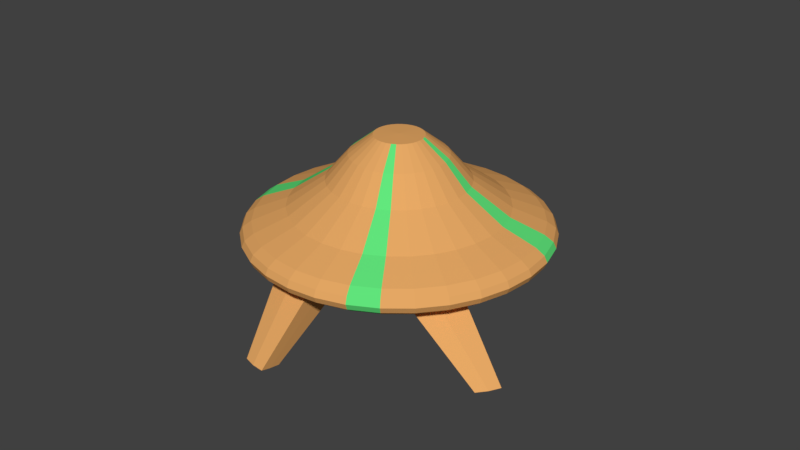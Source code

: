 # Source: UFO.blend  (saved by Blender 2.77.0; exported with 4.5.12 LTS)
import bpy
from mathutils import Matrix  # noqa: F401  (used for matrix-valued properties, if any)

bpy.ops.wm.read_factory_settings(use_empty=True)
scene = bpy.context.scene
scene.name = 'Scene'

# ---- collections
col_collection_1 = bpy.data.collections.new('Collection 1'); scene.collection.children.link(col_collection_1)

# ---- materials (node trees are filled in below, after node groups)
mat_base = bpy.data.materials.new('Base')
mat_base.alpha_threshold = 0.0
mat_base.roughness = 0.5
mat_greenstrips = bpy.data.materials.new('GreenStrips')
mat_greenstrips.alpha_threshold = 0.0
mat_greenstrips.roughness = 0.5

# ---- material node trees
mat_base.use_nodes = True; mat_base.node_tree.nodes.clear()
_N = mat_base.node_tree.nodes; _L = mat_base.node_tree.links
n0 = _N.new('ShaderNodeOutputMaterial'); n0.name = 'Material Output'; n0.location = (300, 300)
n1 = _N.new('ShaderNodeBsdfDiffuse'); n1.name = 'Diffuse BSDF'; n1.location = (10, 300)
n1.inputs[0].default_value = (0.7991, 0.3968, 0.1301, 1.0)
_L.new(n1.outputs[0], n0.inputs[0])
n0.is_active_output = True
mat_greenstrips.use_nodes = True; mat_greenstrips.node_tree.nodes.clear()
_N = mat_greenstrips.node_tree.nodes; _L = mat_greenstrips.node_tree.links
n0 = _N.new('ShaderNodeBsdfDiffuse'); n0.name = 'Diffuse BSDF'; n0.location = (-8, 363)
n0.inputs[0].default_value = (0.1221, 0.7991, 0.2051, 1.0)
n1 = _N.new('ShaderNodeOutputMaterial'); n1.name = 'Material Output'; n1.location = (398, 318)
_L.new(n0.outputs[0], n1.inputs[0])
n1.is_active_output = True

# ---- world
world_world = bpy.data.worlds.new('World'); scene.world = world_world
world_world.color = (0.05088, 0.05088, 0.05088)
world_world.use_sun_shadow = False
world_world.sun_shadow_jitter_overblur = 0.0
world_world.cycles.sampling_method = 'MANUAL'

# ---- meshes
me_sphere = bpy.data.meshes.new('Sphere')
me_sphere.from_pydata([(-0.2778, 0.0, 0.2043), (-0.427, -9.072e-09, 0.1014), (-0.5021, -9.072e-09, 0.07202), (-0.5579, -9.072e-09, 0.04961), (-0.5923, -9.072e-09, 0.02529), (-0.6039, -9.072e-09, 9.658e-09), (-0.5923, -9.072e-09, -0.02529), (-0.5579, -9.072e-09, -0.04961), (-0.5021, -9.072e-09, -0.07202), (-0.427, -9.072e-09, -0.09166), (-0.3355, -9.072e-09, -0.1078), (-0.2311, -9.072e-09, -0.1198), (-0.1178, -9.072e-09, -0.1271), (-0.2724, 0.05419, 0.2043), (-0.4188, 0.0833, 0.1014), (-0.4924, 0.09795, 0.07202), (-0.5472, 0.1088, 0.04961), (-0.5809, 0.1155, 0.02529), (-0.5923, 0.1178, 9.658e-09), (-0.5809, 0.1155, -0.02529), (-0.5472, 0.1088, -0.04961), (-0.4924, 0.09795, -0.07202), (-0.4188, 0.0833, -0.09166), (-0.329, 0.06545, -0.1078), (-0.2266, 0.04508, -0.1198), (-0.1155, 0.02298, -0.1271), (-0.2566, 0.1063, 0.2043), (-0.3945, 0.1634, 0.1014), (-0.4639, 0.1921, 0.07202), (-0.5154, 0.2135, 0.04961), (-0.5472, 0.2266, 0.02529), (-0.5579, 0.2311, 9.658e-09), (-0.5472, 0.2266, -0.02529), (-0.5154, 0.2135, -0.04961), (-0.4639, 0.1921, -0.07202), (-0.3945, 0.1634, -0.09166), (-0.3099, 0.1284, -0.1078), (-0.2135, 0.08843, -0.1198), (-0.1088, 0.04508, -0.1271), (-0.231, 0.1543, 0.2043), (-0.355, 0.2372, 0.1014), (-0.4175, 0.2789, 0.07202), (-0.4639, 0.3099, 0.04961), (-0.4924, 0.329, 0.02529), (-0.5021, 0.3355, 9.658e-09), (-0.4924, 0.329, -0.02529), (-0.4639, 0.3099, -0.04961), (-0.4175, 0.2789, -0.07202), (-0.355, 0.2372, -0.09166), (-0.2789, 0.1864, -0.1078), (-0.1921, 0.1284, -0.1198), (-0.09795, 0.06545, -0.1271), (-0.1964, 0.1964, 0.2043), (-0.3019, 0.3019, 0.1014), (-0.355, 0.355, 0.07202), (-0.3945, 0.3945, 0.04961), (-0.4188, 0.4188, 0.02529), (-0.427, 0.427, 9.658e-09), (-0.4188, 0.4188, -0.02529), (-0.3945, 0.3945, -0.04961), (-0.355, 0.355, -0.07202), (-0.3019, 0.3019, -0.09166), (-0.2372, 0.2372, -0.1078), (-0.1634, 0.1634, -0.1198), (-0.0833, 0.0833, -0.1271), (-0.1543, 0.231, 0.2043), (-0.2372, 0.355, 0.1014), (-0.2789, 0.4175, 0.07202), (-0.3099, 0.4639, 0.04961), (-0.329, 0.4924, 0.02529), (-0.3355, 0.5021, 9.658e-09), (-0.329, 0.4924, -0.02529), (-0.3099, 0.4639, -0.04961), (-0.2789, 0.4175, -0.07202), (-0.2372, 0.355, -0.09166), (-0.1864, 0.2789, -0.1078), (-0.1284, 0.1921, -0.1198), (-0.06545, 0.09795, -0.1271), (-0.1063, 0.2566, 0.2043), (-0.1634, 0.3945, 0.1014), (-0.1921, 0.4639, 0.07202), (-0.2135, 0.5154, 0.04961), (-0.2266, 0.5472, 0.02529), (-0.2311, 0.5579, 9.658e-09), (-0.2266, 0.5472, -0.02529), (-0.2135, 0.5154, -0.04961), (-0.1921, 0.4639, -0.07202), (-0.1634, 0.3945, -0.09166), (-0.1284, 0.3099, -0.1078), (-0.08843, 0.2135, -0.1198), (-0.04508, 0.1088, -0.1271), (-0.05419, 0.2724, 0.2043), (-0.0833, 0.4188, 0.1014), (-0.09795, 0.4924, 0.07202), (-0.1088, 0.5472, 0.04961), (-0.1155, 0.5809, 0.02529), (-0.1178, 0.5923, 9.658e-09), (-0.1155, 0.5809, -0.02529), (-0.1088, 0.5472, -0.04961), (-0.09795, 0.4924, -0.07202), (-0.0833, 0.4188, -0.09166), (-0.04508, 0.2266, -0.1198), (-0.02298, 0.1155, -0.1271), (1.559e-07, 0.2778, 0.2043), (1.68e-07, 0.427, 0.1014), (1.77e-07, 0.5021, 0.07202), (1.41e-07, 0.5579, 0.04961), (2.13e-07, 0.5923, 0.02529), (2.04e-07, 0.6039, 9.658e-09), (2.13e-07, 0.5923, -0.02529), (1.14e-07, 0.5579, -0.04961), (1.77e-07, 0.5021, -0.07202), (1.68e-07, 0.427, -0.09166), (1.815e-07, 0.3355, -0.1078), (1.59e-07, 0.2311, -0.1198), (1.612e-07, 0.1178, -0.1271), (0.05419, 0.2724, 0.2043), (0.0833, 0.4188, 0.1014), (0.09795, 0.4924, 0.07202), (0.1088, 0.5472, 0.04961), (0.1155, 0.5809, 0.02529), (0.1178, 0.5923, 9.658e-09), (0.1155, 0.5809, -0.02529), (0.1088, 0.5472, -0.04961), (0.09795, 0.4924, -0.07202), (0.0833, 0.4188, -0.09166), (0.06545, 0.329, -0.1078), (0.04508, 0.2266, -0.1198), (0.02298, 0.1155, -0.1271), (0.1063, 0.2566, 0.2043), (0.1634, 0.3945, 0.1014), (0.1921, 0.4639, 0.07202), (0.2135, 0.5154, 0.04961), (0.2266, 0.5472, 0.02529), (0.2311, 0.5579, 9.658e-09), (0.2266, 0.5472, -0.02529), (0.2135, 0.5154, -0.04961), (0.1921, 0.4639, -0.07202), (0.1634, 0.3945, -0.09166), (0.1284, 0.3099, -0.1078), (0.08843, 0.2135, -0.1198), (0.04508, 0.1088, -0.1271), (0.1543, 0.231, 0.2043), (0.2372, 0.355, 0.1014), (0.2789, 0.4175, 0.07202), (0.3099, 0.4639, 0.04961), (0.329, 0.4924, 0.02529), (0.3355, 0.5021, 9.658e-09), (0.329, 0.4924, -0.02529), (0.3099, 0.4639, -0.04961), (0.2789, 0.4175, -0.07202), (0.2372, 0.355, -0.09166), (0.1864, 0.2789, -0.1078), (0.1284, 0.1921, -0.1198), (0.06545, 0.09795, -0.1271), (0.1964, 0.1964, 0.2043), (0.3019, 0.3019, 0.1014), (0.355, 0.355, 0.07202), (0.3945, 0.3945, 0.04961), (0.4188, 0.4188, 0.02529), (0.427, 0.427, 9.658e-09), (0.4188, 0.4188, -0.02529), (0.3945, 0.3945, -0.04961), (0.355, 0.355, -0.07202), (0.3019, 0.3019, -0.09166), (0.2372, 0.2372, -0.1078), (0.1634, 0.1634, -0.1198), (0.0833, 0.0833, -0.1271), (0.231, 0.1543, 0.2043), (0.355, 0.2372, 0.1014), (0.4175, 0.2789, 0.07202), (0.4639, 0.3099, 0.04961), (0.4924, 0.329, 0.02529), (0.5021, 0.3355, 9.658e-09), (0.4924, 0.329, -0.02529), (0.4639, 0.3099, -0.04961), (0.4175, 0.2789, -0.07202), (0.355, 0.2372, -0.09166), (0.2789, 0.1864, -0.1078), (0.1921, 0.1284, -0.1198), (0.09795, 0.06545, -0.1271), (0.2566, 0.1063, 0.2043), (0.3945, 0.1634, 0.1014), (0.4639, 0.1921, 0.07202), (0.5154, 0.2135, 0.04961), (0.5472, 0.2266, 0.02529), (0.5579, 0.2311, 9.658e-09), (0.5472, 0.2266, -0.02529), (0.5154, 0.2135, -0.04961), (0.4639, 0.1921, -0.07202), (0.3945, 0.1634, -0.09166), (0.2135, 0.08843, -0.1198), (0.1088, 0.04508, -0.1271), (0.2724, 0.05419, 0.2043), (0.4188, 0.0833, 0.1014), (0.4924, 0.09795, 0.07202), (0.5472, 0.1088, 0.04961), (0.5809, 0.1155, 0.02529), (0.5923, 0.1178, 9.658e-09), (0.5809, 0.1155, -0.02529), (0.5472, 0.1088, -0.04961), (0.4924, 0.09795, -0.07202), (0.4188, 0.0833, -0.09166), (0.329, 0.06545, -0.1078), (0.2266, 0.04508, -0.1198), (0.1155, 0.02298, -0.1271), (0.2778, 1.316e-08, 0.2043), (0.427, -2.467e-08, 0.1014), (0.5021, -6.067e-08, 0.07202), (0.5579, 2.931e-08, 0.04961), (0.5923, -6.067e-08, 0.02529), (0.6039, -6.967e-08, 9.658e-09), (0.5923, -6.067e-08, -0.02529), (0.5579, 2.931e-08, -0.04961), (0.5021, -6.067e-08, -0.07202), (0.427, -2.467e-08, -0.09166), (0.3355, -1.568e-08, -0.1078), (0.2311, -6.679e-09, -0.1198), (0.1178, -6.679e-09, -0.1271), (0.2724, -0.05419, 0.2043), (0.4188, -0.0833, 0.1014), (0.4924, -0.09795, 0.07202), (0.5472, -0.1088, 0.04961), (0.5809, -0.1155, 0.02529), (0.5923, -0.1178, 9.658e-09), (0.5809, -0.1155, -0.02529), (0.5472, -0.1088, -0.04961), (0.4924, -0.09795, -0.07202), (0.4188, -0.0833, -0.09166), (0.329, -0.06545, -0.1078), (0.2266, -0.04508, -0.1198), (0.1155, -0.02298, -0.1271), (0.2566, -0.1063, 0.2043), (0.3945, -0.1634, 0.1014), (0.4639, -0.1921, 0.07202), (0.5154, -0.2135, 0.04961), (0.5472, -0.2266, 0.02529), (0.5579, -0.2311, 9.658e-09), (0.5472, -0.2266, -0.02529), (0.5154, -0.2135, -0.04961), (0.4639, -0.1921, -0.07202), (0.3945, -0.1634, -0.09166), (0.3099, -0.1284, -0.1078), (0.2135, -0.08843, -0.1198), (0.1088, -0.04508, -0.1271), (0.231, -0.1543, 0.2043), (0.355, -0.2372, 0.1014), (0.4175, -0.2789, 0.07202), (0.4639, -0.3099, 0.04961), (0.4924, -0.329, 0.02529), (0.5021, -0.3355, 9.658e-09), (0.4924, -0.329, -0.02529), (0.4639, -0.3099, -0.04961), (0.4175, -0.2789, -0.07202), (0.355, -0.2372, -0.09166), (0.2789, -0.1864, -0.1078), (0.1921, -0.1284, -0.1198), (0.09795, -0.06545, -0.1271), (0.1964, -0.1964, 0.2043), (0.3019, -0.3019, 0.1014), (0.355, -0.355, 0.07202), (0.3945, -0.3945, 0.04961), (0.4188, -0.4188, 0.02529), (0.427, -0.427, 9.658e-09), (0.4188, -0.4188, -0.02529), (0.3945, -0.3945, -0.04961), (0.355, -0.355, -0.07202), (0.3019, -0.3019, -0.09166), (0.2372, -0.2372, -0.1078), (0.1634, -0.1634, -0.1198), (0.0833, -0.0833, -0.1271), (0.1543, -0.231, 0.2043), (0.2372, -0.355, 0.1014), (0.2789, -0.4175, 0.07202), (0.3099, -0.4639, 0.04961), (0.329, -0.4924, 0.02529), (0.3355, -0.5021, 9.658e-09), (0.329, -0.4924, -0.02529), (0.3099, -0.4639, -0.04961), (0.2789, -0.4175, -0.07202), (0.2372, -0.355, -0.09166), (0.1864, -0.2789, -0.1078), (0.1284, -0.1921, -0.1198), (0.06545, -0.09795, -0.1271), (1.72e-07, -9.072e-09, -0.1296), (0.1063, -0.2566, 0.2043), (0.1634, -0.3945, 0.1014), (0.1921, -0.4639, 0.07202), (0.2135, -0.5154, 0.04961), (0.2266, -0.5472, 0.02529), (0.2311, -0.5579, 9.658e-09), (0.2266, -0.5472, -0.02529), (0.2135, -0.5154, -0.04961), (0.1921, -0.4639, -0.07202), (0.1634, -0.3945, -0.09166), (0.1284, -0.3099, -0.1078), (0.08843, -0.2135, -0.1198), (0.04508, -0.1088, -0.1271), (0.05419, -0.2724, 0.2043), (0.0833, -0.4188, 0.1014), (0.09795, -0.4924, 0.07202), (0.1088, -0.5472, 0.04961), (0.1155, -0.5809, 0.02529), (0.1178, -0.5923, 9.658e-09), (0.1155, -0.5809, -0.02529), (0.1088, -0.5472, -0.04961), (0.09795, -0.4924, -0.07202), (0.06545, -0.329, -0.1078), (0.04508, -0.2266, -0.1198), (0.02298, -0.1155, -0.1271), (1.41e-07, -0.2778, 0.2043), (8.701e-08, -0.427, 0.1014), (6.002e-08, -0.5021, 0.07202), (1.68e-07, -0.5579, 0.04961), (3.302e-08, -0.5923, 0.02529), (6.002e-08, -0.6039, 9.658e-09), (3.302e-08, -0.5923, -0.02529), (1.68e-07, -0.5579, -0.04961), (6.002e-08, -0.5021, -0.07202), (8.701e-08, -0.427, -0.09166), (1.32e-07, -0.3355, -0.1078), (1.275e-07, -0.2311, -0.1198), (1.657e-07, -0.1178, -0.1271), (-0.05419, -0.2724, 0.2043), (-0.0833, -0.4188, 0.1014), (-0.09795, -0.4924, 0.07202), (-0.1088, -0.5472, 0.04961), (-0.1155, -0.5809, 0.02529), (-0.1178, -0.5923, 9.658e-09), (-0.1155, -0.5809, -0.02529), (-0.1088, -0.5472, -0.04961), (-0.09795, -0.4924, -0.07202), (-0.0833, -0.4188, -0.09166), (-0.06545, -0.329, -0.1078), (-0.04508, -0.2266, -0.1198), (-0.02298, -0.1155, -0.1271), (-0.1063, -0.2566, 0.2043), (-0.1634, -0.3945, 0.1014), (-0.1921, -0.4639, 0.07202), (-0.2135, -0.5154, 0.04961), (-0.2266, -0.5472, 0.02529), (-0.2311, -0.5579, 9.658e-09), (-0.2266, -0.5472, -0.02529), (-0.2135, -0.5154, -0.04961), (-0.1921, -0.4639, -0.07202), (-0.1634, -0.3945, -0.09166), (-0.1284, -0.3099, -0.1078), (-0.08843, -0.2135, -0.1198), (-0.04508, -0.1088, -0.1271), (-0.1543, -0.231, 0.2043), (-0.2372, -0.355, 0.1014), (-0.2789, -0.4175, 0.07202), (-0.3099, -0.4639, 0.04961), (-0.329, -0.4924, 0.02529), (-0.3355, -0.5021, 9.658e-09), (-0.329, -0.4924, -0.02529), (-0.3099, -0.4639, -0.04961), (-0.2789, -0.4175, -0.07202), (-0.2372, -0.355, -0.09166), (-0.1864, -0.2789, -0.1078), (-0.1284, -0.1921, -0.1198), (-0.06545, -0.09795, -0.1271), (-0.1964, -0.1964, 0.2043), (-0.3019, -0.3019, 0.1014), (-0.355, -0.355, 0.07202), (-0.3945, -0.3945, 0.04961), (-0.4188, -0.4188, 0.02529), (-0.427, -0.427, 9.658e-09), (-0.4188, -0.4188, -0.02529), (-0.3945, -0.3945, -0.04961), (-0.355, -0.355, -0.07202), (-0.3019, -0.3019, -0.09166), (-0.2372, -0.2372, -0.1078), (-0.1634, -0.1634, -0.1198), (-0.0833, -0.0833, -0.1271), (-0.231, -0.1543, 0.2043), (-0.355, -0.2372, 0.1014), (-0.4175, -0.2789, 0.07202), (-0.4639, -0.3099, 0.04961), (-0.4924, -0.329, 0.02529), (-0.5021, -0.3355, 9.658e-09), (-0.4924, -0.329, -0.02529), (-0.4639, -0.3099, -0.04961), (-0.4175, -0.2789, -0.07202), (-0.2789, -0.1864, -0.1078), (-0.1921, -0.1284, -0.1198), (-0.09795, -0.06545, -0.1271), (-0.2566, -0.1063, 0.2043), (-0.3945, -0.1634, 0.1014), (-0.4639, -0.1921, 0.07202), (-0.5154, -0.2135, 0.04961), (-0.5472, -0.2266, 0.02529), (-0.5579, -0.2311, 9.658e-09), (-0.5472, -0.2266, -0.02529), (-0.5154, -0.2135, -0.04961), (-0.4639, -0.1921, -0.07202), (-0.3945, -0.1634, -0.09166), (-0.3099, -0.1284, -0.1078), (-0.2135, -0.08843, -0.1198), (-0.1088, -0.04508, -0.1271), (-0.2724, -0.05419, 0.2043), (-0.4188, -0.0833, 0.1014), (-0.4924, -0.09795, 0.07202), (-0.5472, -0.1088, 0.04961), (-0.5809, -0.1155, 0.02529), (-0.5923, -0.1178, 9.658e-09), (-0.5809, -0.1155, -0.02529), (-0.5472, -0.1088, -0.04961), (-0.4924, -0.09795, -0.07202), (-0.4188, -0.0833, -0.09166), (-0.329, -0.06545, -0.1078), (-0.2266, -0.04508, -0.1198), (-0.1155, -0.02298, -0.1271), (-0.09755, 0.0, 0.3795), (-0.1913, 0.0, 0.3053), (-0.2778, 0.0, 0.2043), (-0.09567, 0.01903, 0.3795), (-0.1877, 0.03733, 0.3053), (-0.2724, 0.05419, 0.2043), (-0.09012, 0.03733, 0.3795), (-0.1768, 0.07322, 0.3053), (-0.2566, 0.1063, 0.2043), (-0.08111, 0.05419, 0.3795), (-0.1591, 0.1063, 0.3053), (-0.231, 0.1543, 0.2043), (-0.06897, 0.06897, 0.3795), (-0.1353, 0.1353, 0.3053), (-0.1964, 0.1964, 0.2043), (-0.05419, 0.08111, 0.3795), (-0.1063, 0.1591, 0.3053), (-0.1543, 0.231, 0.2043), (-0.03733, 0.09012, 0.3795), (-0.07322, 0.1768, 0.3053), (-0.1063, 0.2566, 0.2043), (-0.01903, 0.09567, 0.3795), (-0.03733, 0.1877, 0.3053), (-0.05419, 0.2724, 0.2043), (1.633e-07, 0.09755, 0.3795), (1.596e-07, 0.1913, 0.3053), (1.559e-07, 0.2778, 0.2043), (0.01903, 0.09567, 0.3795), (0.03733, 0.1877, 0.3053), (0.05419, 0.2724, 0.2043), (0.03733, 0.09012, 0.3795), (0.07322, 0.1768, 0.3053), (0.1063, 0.2566, 0.2043), (0.05419, 0.08111, 0.3795), (0.1063, 0.1591, 0.3053), (0.1543, 0.231, 0.2043), (0.06898, 0.06897, 0.3795), (0.1353, 0.1353, 0.3053), (0.1964, 0.1964, 0.2043), (0.08111, 0.05419, 0.3795), (0.1591, 0.1063, 0.3053), (0.231, 0.1543, 0.2043), (0.09012, 0.03733, 0.3795), (0.1768, 0.07322, 0.3053), (0.2566, 0.1063, 0.2043), (0.09567, 0.01903, 0.3795), (0.1877, 0.03733, 0.3053), (0.2724, 0.05419, 0.2043), (0.09755, -3.606e-09, 0.3795), (0.1913, 2.061e-08, 0.3053), (0.2778, 1.316e-08, 0.2043), (0.09567, -0.01903, 0.3795), (0.1877, -0.03733, 0.3053), (0.2724, -0.05419, 0.2043), (0.09012, -0.03733, 0.3795), (0.1768, -0.07322, 0.3053), (0.2566, -0.1063, 0.2043), (0.08111, -0.05419, 0.3795), (0.1591, -0.1063, 0.3053), (0.231, -0.1543, 0.2043), (0.06898, -0.06897, 0.3795), (0.1353, -0.1353, 0.3053), (0.1964, -0.1964, 0.2043), (0.05419, -0.08111, 0.3795), (0.1063, -0.1591, 0.3053), (0.1543, -0.231, 0.2043), (0.03733, -0.09012, 0.3795), (0.07322, -0.1768, 0.3053), (0.1063, -0.2566, 0.2043), (0.01903, -0.09567, 0.3795), (0.03733, -0.1877, 0.3053), (0.05419, -0.2724, 0.2043), (1.559e-07, -0.09755, 0.3795), (1.41e-07, -0.1913, 0.3053), (1.41e-07, -0.2778, 0.2043), (-0.01903, -0.09567, 0.3795), (-0.03733, -0.1877, 0.3053), (-0.05419, -0.2724, 0.2043), (-0.03733, -0.09012, 0.3795), (-0.07322, -0.1768, 0.3053), (-0.1063, -0.2566, 0.2043), (-0.05419, -0.08111, 0.3795), (-0.1063, -0.1591, 0.3053), (-0.1543, -0.231, 0.2043), (-0.06897, -0.06897, 0.3795), (-0.1353, -0.1353, 0.3053), (-0.1964, -0.1964, 0.2043), (-0.08111, -0.05419, 0.3795), (-0.1591, -0.1063, 0.3053), (-0.231, -0.1543, 0.2043), (1.24e-08, -6.235e-08, 0.382), (-0.09012, -0.03733, 0.3795), (-0.1768, -0.07322, 0.3053), (-0.2566, -0.1063, 0.2043), (-0.09567, -0.01903, 0.3795), (-0.1877, -0.03733, 0.3053), (-0.2724, -0.05419, 0.2043), (-0.2095, 0.5885, -0.3242), (-0.192, 0.5462, -0.3323), (-0.172, 0.498, -0.3383), (-0.1694, 0.6006, -0.3242), (-0.1605, 0.5557, -0.3323), (-0.1503, 0.5045, -0.3383), (-0.1278, 0.6047, -0.3242), (-0.1278, 0.559, -0.3323), (-0.1278, 0.5068, -0.3383), (0.5015, 0.3268, -0.3242), (0.4635, 0.3014, -0.3323), (0.4201, 0.2724, -0.3383), (0.5213, 0.2899, -0.3242), (0.479, 0.2724, -0.3323), (0.4308, 0.2524, -0.3383), (0.5334, 0.2498, -0.3242), (0.4885, 0.2409, -0.3323), (0.4373, 0.2307, -0.3383), (0.2945, -0.6515, -0.3064), (0.2802, -0.6168, -0.3162), (0.2627, -0.5746, -0.3243), (0.2474, -0.6658, -0.3064), (0.2401, -0.629, -0.3162), (0.2312, -0.5841, -0.3243), (0.1985, -0.6706, -0.3064), (0.1985, -0.6331, -0.3162), (0.1985, -0.5873, -0.3243), (-0.5295, -0.4721, -0.3064), (-0.503, -0.4456, -0.3162), (-0.4706, -0.4132, -0.3243), (-0.5607, -0.4341, -0.3064), (-0.5295, -0.4132, -0.3162), (-0.4915, -0.3878, -0.3243), (-0.5839, -0.3907, -0.3064), (-0.5492, -0.3763, -0.3162), (-0.507, -0.3588, -0.3243)], [], [(1, 0, 13, 14), (9, 8, 21, 22), (2, 1, 14, 15), (10, 9, 22, 23), (3, 2, 15, 16), (11, 10, 23, 24), (4, 3, 16, 17), (12, 11, 24, 25), (5, 4, 17, 18), (284, 12, 25), (6, 5, 18, 19), (7, 6, 19, 20), (8, 7, 20, 21), (20, 19, 32, 33), (21, 20, 33, 34), (14, 13, 26, 27), (22, 21, 34, 35), (15, 14, 27, 28), (23, 22, 35, 36), (16, 15, 28, 29), (24, 23, 36, 37), (17, 16, 29, 30), (25, 24, 37, 38), (18, 17, 30, 31), (284, 25, 38), (19, 18, 31, 32), (37, 36, 49, 50), (30, 29, 42, 43), (38, 37, 50, 51), (31, 30, 43, 44), (284, 38, 51), (32, 31, 44, 45), (33, 32, 45, 46), (34, 33, 46, 47), (27, 26, 39, 40), (35, 34, 47, 48), (28, 27, 40, 41), (36, 35, 48, 49), (29, 28, 41, 42), (47, 46, 59, 60), (40, 39, 52, 53), (48, 47, 60, 61), (41, 40, 53, 54), (49, 48, 61, 62), (42, 41, 54, 55), (50, 49, 62, 63), (43, 42, 55, 56), (51, 50, 63, 64), (44, 43, 56, 57), (284, 51, 64), (45, 44, 57, 58), (46, 45, 58, 59), (64, 63, 76, 77), (57, 56, 69, 70), (284, 64, 77), (58, 57, 70, 71), (59, 58, 71, 72), (60, 59, 72, 73), (53, 52, 65, 66), (61, 60, 73, 74), (54, 53, 66, 67), (62, 61, 74, 75), (55, 54, 67, 68), (63, 62, 75, 76), (56, 55, 68, 69), (66, 65, 78, 79), (74, 73, 86, 87), (67, 66, 79, 80), (75, 74, 87, 88), (68, 67, 80, 81), (76, 75, 88, 89), (69, 68, 81, 82), (77, 76, 89, 90), (70, 69, 82, 83), (284, 77, 90), (71, 70, 83, 84), (72, 71, 84, 85), (73, 72, 85, 86), (83, 82, 95, 96), (284, 90, 102), (84, 83, 96, 97), (85, 84, 97, 98), (86, 85, 98, 99), (79, 78, 91, 92), (87, 86, 99, 100), (80, 79, 92, 93), (100, 112, 516, 513), (81, 80, 93, 94), (295, 294, 529, 530), (82, 81, 94, 95), (90, 89, 101, 102), (100, 99, 111, 112), (93, 92, 104, 105), (203, 204, 527, 526), (94, 93, 105, 106), (294, 293, 528, 529), (95, 94, 106, 107), (102, 101, 114, 115), (96, 95, 107, 108), (284, 102, 115), (97, 96, 108, 109), (98, 97, 109, 110), (99, 98, 110, 111), (92, 91, 103, 104), (284, 115, 128), (109, 108, 121, 122), (110, 109, 122, 123), (111, 110, 123, 124), (104, 103, 116, 117), (112, 111, 124, 125), (105, 104, 117, 118), (113, 112, 125, 126), (106, 105, 118, 119), (114, 113, 126, 127), (107, 106, 119, 120), (115, 114, 127, 128), (108, 107, 120, 121), (118, 117, 130, 131), (126, 125, 138, 139), (119, 118, 131, 132), (127, 126, 139, 140), (120, 119, 132, 133), (128, 127, 140, 141), (121, 120, 133, 134), (284, 128, 141), (122, 121, 134, 135), (123, 122, 135, 136), (124, 123, 136, 137), (117, 116, 129, 130), (125, 124, 137, 138), (135, 134, 147, 148), (136, 135, 148, 149), (137, 136, 149, 150), (130, 129, 142, 143), (138, 137, 150, 151), (131, 130, 143, 144), (139, 138, 151, 152), (132, 131, 144, 145), (140, 139, 152, 153), (133, 132, 145, 146), (141, 140, 153, 154), (134, 133, 146, 147), (284, 141, 154), (152, 151, 164, 165), (145, 144, 157, 158), (153, 152, 165, 166), (146, 145, 158, 159), (154, 153, 166, 167), (147, 146, 159, 160), (284, 154, 167), (148, 147, 160, 161), (149, 148, 161, 162), (150, 149, 162, 163), (143, 142, 155, 156), (151, 150, 163, 164), (144, 143, 156, 157), (162, 161, 174, 175), (163, 162, 175, 176), (156, 155, 168, 169), (164, 163, 176, 177), (157, 156, 169, 170), (165, 164, 177, 178), (158, 157, 170, 171), (166, 165, 178, 179), (159, 158, 171, 172), (167, 166, 179, 180), (160, 159, 172, 173), (284, 167, 180), (161, 160, 173, 174), (396, 397, 545, 544), (172, 171, 184, 185), (180, 179, 191, 192), (173, 172, 185, 186), (284, 180, 192), (174, 173, 186, 187), (175, 174, 187, 188), (176, 175, 188, 189), (169, 168, 181, 182), (177, 176, 189, 190), (170, 169, 182, 183), (293, 306, 531, 528), (171, 170, 183, 184), (189, 188, 200, 201), (182, 181, 193, 194), (190, 189, 201, 202), (183, 182, 194, 195), (113, 114, 518, 517), (184, 183, 195, 196), (370, 383, 540, 537), (185, 184, 196, 197), (192, 191, 204, 205), (186, 185, 197, 198), (284, 192, 205), (187, 186, 198, 199), (188, 187, 199, 200), (197, 196, 209, 210), (205, 204, 217, 218), (198, 197, 210, 211), (284, 205, 218), (199, 198, 211, 212), (200, 199, 212, 213), (201, 200, 213, 214), (194, 193, 206, 207), (202, 201, 214, 215), (195, 194, 207, 208), (203, 202, 215, 216), (196, 195, 208, 209), (204, 203, 216, 217), (214, 213, 226, 227), (207, 206, 219, 220), (215, 214, 227, 228), (208, 207, 220, 221), (216, 215, 228, 229), (209, 208, 221, 222), (217, 216, 229, 230), (210, 209, 222, 223), (218, 217, 230, 231), (211, 210, 223, 224), (284, 218, 231), (212, 211, 224, 225), (213, 212, 225, 226), (231, 230, 243, 244), (224, 223, 236, 237), (284, 231, 244), (225, 224, 237, 238), (226, 225, 238, 239), (227, 226, 239, 240), (220, 219, 232, 233), (228, 227, 240, 241), (221, 220, 233, 234), (229, 228, 241, 242), (222, 221, 234, 235), (230, 229, 242, 243), (223, 222, 235, 236), (233, 232, 245, 246), (241, 240, 253, 254), (234, 233, 246, 247), (242, 241, 254, 255), (235, 234, 247, 248), (243, 242, 255, 256), (236, 235, 248, 249), (244, 243, 256, 257), (237, 236, 249, 250), (284, 244, 257), (238, 237, 250, 251), (239, 238, 251, 252), (240, 239, 252, 253), (250, 249, 262, 263), (284, 257, 270), (251, 250, 263, 264), (252, 251, 264, 265), (253, 252, 265, 266), (246, 245, 258, 259), (254, 253, 266, 267), (247, 246, 259, 260), (255, 254, 267, 268), (248, 247, 260, 261), (256, 255, 268, 269), (249, 248, 261, 262), (257, 256, 269, 270), (267, 266, 279, 280), (260, 259, 272, 273), (268, 267, 280, 281), (261, 260, 273, 274), (269, 268, 281, 282), (262, 261, 274, 275), (270, 269, 282, 283), (263, 262, 275, 276), (284, 270, 283), (264, 263, 276, 277), (265, 264, 277, 278), (266, 265, 278, 279), (259, 258, 271, 272), (284, 283, 297), (277, 276, 290, 291), (278, 277, 291, 292), (271, 258, 475, 478), (279, 278, 292, 293), (272, 271, 285, 286), (280, 279, 293, 294), (273, 272, 286, 287), (281, 280, 294, 295), (274, 273, 287, 288), (282, 281, 295, 296), (275, 274, 288, 289), (283, 282, 296, 297), (276, 275, 289, 290), (232, 219, 466, 469), (202, 203, 526, 525), (288, 287, 300, 301), (296, 295, 307, 308), (289, 288, 301, 302), (297, 296, 308, 309), (290, 289, 302, 303), (375, 362, 499, 502), (284, 297, 309), (291, 290, 303, 304), (336, 323, 490, 493), (292, 291, 304, 305), (26, 13, 418, 421), (293, 292, 305, 306), (286, 285, 298, 299), (395, 396, 544, 543), (287, 286, 299, 300), (193, 181, 457, 460), (305, 304, 316, 317), (65, 52, 427, 430), (306, 305, 317, 318), (299, 298, 310, 311), (112, 113, 517, 516), (300, 299, 311, 312), (87, 100, 513, 510), (301, 300, 312, 313), (308, 307, 320, 321), (302, 301, 313, 314), (309, 308, 321, 322), (303, 302, 314, 315), (103, 91, 436, 439), (284, 309, 322), (304, 303, 315, 316), (313, 312, 325, 326), (321, 320, 333, 334), (314, 313, 326, 327), (322, 321, 334, 335), (315, 314, 327, 328), (310, 298, 484, 487), (284, 322, 335), (316, 315, 328, 329), (206, 193, 460, 463), (317, 316, 329, 330), (387, 375, 502, 506), (318, 317, 330, 331), (311, 310, 323, 324), (319, 318, 331, 332), (312, 311, 324, 325), (320, 319, 332, 333), (330, 329, 342, 343), (168, 155, 451, 454), (331, 330, 343, 344), (324, 323, 336, 337), (332, 331, 344, 345), (325, 324, 337, 338), (333, 332, 345, 346), (326, 325, 338, 339), (334, 333, 346, 347), (327, 326, 339, 340), (335, 334, 347, 348), (328, 327, 340, 341), (349, 336, 493, 496), (284, 335, 348), (329, 328, 341, 342), (13, 0, 415, 418), (347, 346, 359, 360), (340, 339, 352, 353), (348, 347, 360, 361), (341, 340, 353, 354), (39, 26, 421, 424), (284, 348, 361), (342, 341, 354, 355), (245, 232, 469, 472), (343, 342, 355, 356), (142, 129, 445, 448), (344, 343, 356, 357), (337, 336, 349, 350), (345, 344, 357, 358), (338, 337, 350, 351), (346, 345, 358, 359), (339, 338, 351, 352), (285, 271, 478, 481), (357, 356, 369, 370), (350, 349, 362, 363), (358, 357, 370, 371), (351, 350, 363, 364), (359, 358, 371, 372), (352, 351, 364, 365), (360, 359, 372, 373), (353, 352, 365, 366), (361, 360, 373, 374), (354, 353, 366, 367), (78, 65, 430, 433), (284, 361, 374), (355, 354, 367, 368), (181, 168, 454, 457), (356, 355, 368, 369), (366, 365, 378, 379), (374, 373, 385, 386), (367, 366, 379, 380), (0, 400, 509, 415), (284, 374, 386), (368, 367, 380, 381), (219, 206, 463, 466), (369, 368, 381, 382), (323, 310, 487, 490), (370, 369, 382, 383), (363, 362, 375, 376), (319, 320, 536, 535), (364, 363, 376, 377), (204, 191, 524, 527), (365, 364, 377, 378), (373, 372, 384, 385), (383, 382, 394, 395), (376, 375, 387, 388), (318, 319, 535, 534), (377, 376, 388, 389), (397, 384, 542, 545), (378, 377, 389, 390), (385, 384, 397, 398), (379, 378, 390, 391), (386, 385, 398, 399), (380, 379, 391, 392), (116, 103, 439, 442), (284, 386, 399), (381, 380, 392, 393), (52, 39, 424, 427), (382, 381, 393, 394), (155, 142, 448, 451), (399, 398, 411, 412), (392, 391, 404, 405), (400, 387, 506, 509), (284, 399, 412), (393, 392, 405, 406), (258, 245, 472, 475), (394, 393, 406, 407), (298, 285, 481, 484), (395, 394, 407, 408), (388, 387, 400, 401), (396, 395, 408, 409), (389, 388, 401, 402), (397, 396, 409, 410), (390, 389, 402, 403), (398, 397, 410, 411), (391, 390, 403, 404), (409, 408, 8, 9), (402, 401, 1, 2), (410, 409, 9, 10), (403, 402, 2, 3), (411, 410, 10, 11), (404, 403, 3, 4), (412, 411, 11, 12), (405, 404, 4, 5), (362, 349, 496, 499), (284, 412, 12), (406, 405, 5, 6), (91, 78, 433, 436), (407, 406, 6, 7), (129, 116, 442, 445), (408, 407, 7, 8), (401, 400, 0, 1), (413, 503, 416), (414, 413, 416, 417), (415, 414, 417, 418), (418, 417, 420, 421), (416, 503, 419), (417, 416, 419, 420), (419, 503, 422), (420, 419, 422, 423), (421, 420, 423, 424), (422, 503, 425), (423, 422, 425, 426), (424, 423, 426, 427), (425, 503, 428), (426, 425, 428, 429), (427, 426, 429, 430), (428, 503, 431), (429, 428, 431, 432), (430, 429, 432, 433), (431, 503, 434), (432, 431, 434, 435), (433, 432, 435, 436), (434, 503, 437), (435, 434, 437, 438), (436, 435, 438, 439), (437, 503, 440), (438, 437, 440, 441), (439, 438, 441, 442), (440, 503, 443), (441, 440, 443, 444), (442, 441, 444, 445), (444, 443, 446, 447), (445, 444, 447, 448), (443, 503, 446), (446, 503, 449), (447, 446, 449, 450), (448, 447, 450, 451), (451, 450, 453, 454), (449, 503, 452), (450, 449, 452, 453), (452, 503, 455), (453, 452, 455, 456), (454, 453, 456, 457), (457, 456, 459, 460), (455, 503, 458), (456, 455, 458, 459), (458, 503, 461), (459, 458, 461, 462), (460, 459, 462, 463), (461, 503, 464), (462, 461, 464, 465), (463, 462, 465, 466), (464, 503, 467), (465, 464, 467, 468), (466, 465, 468, 469), (467, 503, 470), (468, 467, 470, 471), (469, 468, 471, 472), (470, 503, 473), (471, 470, 473, 474), (472, 471, 474, 475), (473, 503, 476), (474, 473, 476, 477), (475, 474, 477, 478), (477, 476, 479, 480), (478, 477, 480, 481), (476, 503, 479), (479, 503, 482), (480, 479, 482, 483), (481, 480, 483, 484), (483, 482, 485, 486), (484, 483, 486, 487), (482, 503, 485), (485, 503, 488), (486, 485, 488, 489), (487, 486, 489, 490), (490, 489, 492, 493), (488, 503, 491), (489, 488, 491, 492), (491, 503, 494), (492, 491, 494, 495), (493, 492, 495, 496), (496, 495, 498, 499), (494, 503, 497), (495, 494, 497, 498), (497, 503, 500), (498, 497, 500, 501), (499, 498, 501, 502), (500, 503, 504), (501, 500, 504, 505), (502, 501, 505, 506), (504, 503, 507), (505, 504, 507, 508), (506, 505, 508, 509), (507, 503, 413), (508, 507, 413, 414), (509, 508, 414, 415), (511, 510, 513, 514), (512, 511, 514, 515), (514, 513, 516, 517), (515, 514, 517, 518), (521, 520, 523, 524), (520, 519, 522, 523), (523, 522, 525, 526), (524, 523, 526, 527), (530, 529, 532, 533), (529, 528, 531, 532), (532, 531, 534, 535), (533, 532, 535, 536), (538, 537, 540, 541), (539, 538, 541, 542), (541, 540, 543, 544), (542, 541, 544, 545), (177, 190, 522, 519), (101, 89, 512, 515), (88, 87, 510, 511), (307, 295, 530, 533), (371, 370, 537, 538), (178, 177, 519, 520), (383, 395, 543, 540), (89, 88, 511, 512), (384, 372, 539, 542), (306, 318, 534, 531), (372, 371, 538, 539), (179, 178, 520, 521), (191, 179, 521, 524), (190, 202, 525, 522), (320, 307, 533, 536), (114, 101, 515, 518)])
me_sphere.polygons.foreach_set('material_index', [0, 0, 0, 0, 0, 0, 0, 0, 0, 0, 0, 0, 0, 0, 0, 0, 0, 0, 0, 0, 0, 0, 0, 0, 0, 0, 1, 1, 1, 1, 0, 1, 1, 1, 1, 1, 1, 1, 1, 0, 0, 0, 0, 0, 0, 0, 0, 0, 0, 0, 0, 0, 0, 0, 0, 0, 0, 0, 0, 0, 0, 0, 0, 0, 0, 0, 0, 0, 0, 0, 0, 0, 0, 0, 0, 0, 0, 0, 0, 0, 0, 0, 0, 0, 0, 0, 0, 0, 0, 0, 0, 0, 0, 0, 0, 0, 0, 0, 0, 0, 0, 0, 0, 0, 0, 0, 0, 0, 0, 0, 0, 0, 0, 0, 0, 0, 0, 1, 1, 1, 1, 1, 1, 1, 0, 1, 1, 1, 1, 1, 0, 0, 0, 0, 0, 0, 0, 0, 0, 0, 0, 0, 0, 0, 0, 0, 0, 0, 0, 0, 0, 0, 0, 0, 0, 0, 0, 0, 0, 0, 0, 0, 0, 0, 0, 0, 0, 0, 0, 0, 0, 0, 0, 0, 0, 0, 0, 0, 0, 0, 0, 0, 0, 0, 0, 0, 0, 0, 0, 0, 0, 0, 0, 0, 0, 0, 0, 0, 0, 0, 0, 0, 0, 0, 0, 0, 0, 0, 0, 0, 0, 0, 0, 0, 0, 0, 0, 0, 0, 0, 0, 0, 0, 0, 0, 0, 0, 0, 0, 0, 0, 0, 0, 0, 1, 1, 1, 1, 1, 1, 1, 1, 1, 0, 1, 1, 1, 0, 0, 0, 0, 0, 0, 0, 0, 0, 0, 0, 0, 0, 0, 0, 0, 0, 0, 0, 0, 0, 0, 0, 0, 0, 0, 0, 0, 0, 0, 0, 0, 0, 0, 0, 0, 0, 0, 0, 0, 0, 0, 0, 0, 0, 0, 0, 0, 0, 0, 1, 0, 0, 0, 0, 0, 0, 0, 0, 0, 0, 0, 0, 0, 0, 0, 0, 0, 0, 0, 0, 0, 0, 0, 0, 0, 0, 0, 0, 0, 0, 0, 0, 0, 0, 0, 0, 0, 0, 1, 0, 1, 1, 1, 1, 1, 1, 1, 1, 1, 1, 0, 0, 1, 0, 0, 0, 0, 0, 1, 0, 0, 1, 0, 0, 0, 0, 0, 0, 0, 0, 0, 0, 0, 0, 0, 0, 0, 0, 0, 0, 0, 0, 0, 0, 0, 0, 0, 0, 0, 0, 0, 0, 0, 0, 0, 0, 0, 0, 0, 0, 0, 0, 0, 0, 0, 0, 0, 0, 0, 0, 0, 0, 0, 0, 0, 0, 0, 0, 0, 0, 0, 0, 0, 0, 0, 0, 0, 0, 0, 0, 0, 0, 0, 0, 0, 0, 0, 0, 0, 0, 0, 0, 0, 0, 0, 0, 0, 1, 0, 0, 0, 0, 0, 0, 0, 0, 0, 1, 1, 0, 0, 0, 0, 0, 0, 0, 0, 0, 0, 0, 0, 0, 0, 0, 0, 0, 0, 0, 1, 1, 0, 0, 0, 0, 0, 0, 0, 0, 0, 0, 0, 0, 0, 0, 0, 0, 0, 0, 0, 0, 0, 0, 0, 0, 0, 1, 1, 0, 0, 0, 0, 0, 0, 0, 0, 0, 0, 0, 0, 0, 0, 0, 0, 0, 0, 1, 0, 1, 0, 0, 0, 0, 0, 0, 0, 0, 0, 0, 0, 0, 0, 0, 0, 0, 0, 0, 0, 0, 0, 0, 0, 0, 0, 0, 0, 0, 0, 0, 0, 0, 0, 0, 0, 0, 0, 0, 0, 0, 0, 0, 0, 0, 0, 0, 0, 0, 0, 0])
me_sphere.materials.append(mat_base)
me_sphere.materials.append(mat_greenstrips)
me_sphere.use_remesh_preserve_volume = False
me_sphere.use_remesh_preserve_attributes = False
me_sphere.use_mirror_vertex_groups = False
me_sphere.update()

# ---- objects
ob_empty = bpy.data.objects.new('Empty', None)
ob_sphere = bpy.data.objects.new('Sphere', me_sphere)

# ---- transforms, parenting, visibility, modifiers, constraints
ob_empty.location = (2.471, -2.648, 1.503)
ob_empty.empty_image_offset = (0.0, 0.0)
ob_empty.lineart.crease_threshold = 0.0
ob_sphere.location = (0.0, 0.0, 0.0)
ob_sphere.rotation_euler = (0.0, 0.0, 0.7854)
ob_sphere.lineart.crease_threshold = 0.0

# ---- collection membership
col_collection_1.objects.link(ob_empty)
col_collection_1.objects.link(ob_sphere)

# ---- scene / render settings (as saved in the file)
scene.frame_start = 1; scene.frame_end = 24; scene.frame_set(4)
scene.render.engine = 'CYCLES'
scene.render.resolution_percentage = 50
scene.render.dither_intensity = 0.0
scene.cycles.use_denoising = False
scene.cycles.samples = 128
scene.cycles.sampling_pattern = 'TABULATED_SOBOL'
scene.cycles.light_sampling_threshold = 0.0
scene.cycles.use_adaptive_sampling = False
scene.cycles.use_light_tree = False
scene.cycles.blur_glossy = 0.0
scene.cycles.sample_clamp_indirect = 0.0
scene.view_settings.view_transform = 'Standard'
bpy.context.view_layer.update()

# ---- added for rendering (the .blend has no active camera and no usable light): camera, sun
cam_auto = bpy.data.cameras.new('AutoCamera')
cam_auto.lens = 50.0
cam_auto.sensor_width = 36.0
cam_auto.clip_end = 1000.0
ob_auto_camera = bpy.data.objects.new('AutoCamera', cam_auto)
scene.collection.objects.link(ob_auto_camera)
ob_auto_camera.location = (2.41536, -2.89378, 1.93551)
ob_auto_camera.rotation_euler = (1.09748, -7.21219e-08, 0.694738)
scene.camera = ob_auto_camera
light_auto_sun = bpy.data.lights.new('AutoSun', 'SUN')
light_auto_sun.energy = 3.0
light_auto_sun.angle = 0.0523599
ob_auto_sun = bpy.data.objects.new('AutoSun', light_auto_sun)
scene.collection.objects.link(ob_auto_sun)
ob_auto_sun.rotation_euler = (0.872665, 0.174533, 0.523599)
bpy.context.view_layer.update()
